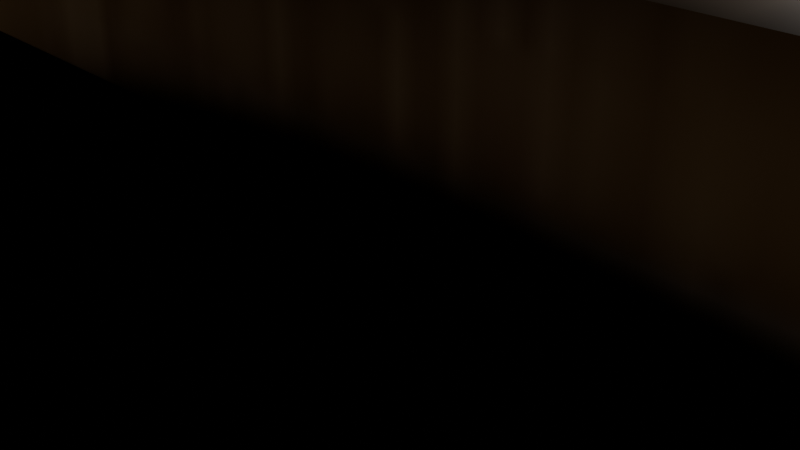 # Source: Stage.blend  (saved by Blender 4.3.34; exported with 4.5.12 LTS)
import bpy
from mathutils import Matrix  # noqa: F401  (used for matrix-valued properties, if any)

bpy.ops.wm.read_factory_settings(use_empty=True)
scene = bpy.context.scene
scene.name = 'Scene'

# ---- collections
col_collection = bpy.data.collections.new('Collection'); scene.collection.children.link(col_collection)

# ---- images (referenced by path relative to the original .blend; pixels are not part of the script)
import os
ASSET_DIR = os.environ.get("B2B_ASSET_DIR", "")  # directory of the original .blend (textures are referenced by path, not embedded)
HERE = os.path.dirname(os.path.abspath(__file__))  # packed textures are extracted next to this script under _unpacked/

def load_image(name, relpath, width, height, colorspace="sRGB"):
    """Load a texture the original file referenced (path relative to the .blend, or extracted next to this script)."""
    p = next((c for c in (os.path.join(HERE, relpath), os.path.join(ASSET_DIR, relpath)) if relpath and os.path.exists(c)), "")
    if p:
        img = bpy.data.images.load(p, check_existing=True)
        img.name = name
    else:  # same state as the original file: an image datablock whose file is absent (Cycles renders it pink)
        img = bpy.data.images.new(name, width, height)
        img.source = "FILE"
        img.filepath = "//" + (relpath or name)
    img.colorspace_settings.name = colorspace
    return img
img_oak_veneer_01_diff_1k_jpg = load_image('oak_veneer_01_diff_1k.jpg', '_unpacked/oak_veneer_01_diff_1k.954dc448.jpg', 512, 512, 'sRGB')
img_husuma2_png = load_image('husuma2.png', '_unpacked/husuma2.0723afe3.png', 583, 885, 'sRGB')
img_husumamigi_png = load_image('husumamigi.png', '_unpacked/husumamigi.6bbb4f8f.png', 611, 895, 'sRGB')

# ---- materials (node trees are filled in below, after node groups)
mat_material_001 = bpy.data.materials.new('Material.001')
mat_material_001.alpha_threshold = 0.0
mat_material_001.roughness = 0.5
mat_material_001.line_color = (0.0, 0.0, 0.0, 1.0)
mat_x = bpy.data.materials.new('マテリアル')
mat_001 = bpy.data.materials.new('マテリアル.001')
mat_005 = bpy.data.materials.new('マテリアル.005')
mat_007 = bpy.data.materials.new('マテリアル.007')
mat_003 = bpy.data.materials.new('マテリアル.003')
mat_002 = bpy.data.materials.new('マテリアル.002')
mat_006 = bpy.data.materials.new('マテリアル.006')
mat_004 = bpy.data.materials.new('マテリアル.004')

# ---- material node trees
mat_material_001.use_nodes = True; mat_material_001.node_tree.nodes.clear()
_N = mat_material_001.node_tree.nodes; _L = mat_material_001.node_tree.links
n0 = _N.new('ShaderNodeOutputMaterial'); n0.name = 'Material Output'; n0.location = (312, 413)
n1 = _N.new('ShaderNodeBsdfPrincipled'); n1.name = 'Principled BSDF'; n1.location = (13, 516)
n1.inputs[3].default_value = 1.45
n2 = _N.new('ShaderNodeTexImage'); n2.name = '画像テクスチャ'; n2.location = (-322, 527)
n2.image = img_oak_veneer_01_diff_1k_jpg
_L.new(n1.outputs[0], n0.inputs[0])
_L.new(n2.outputs[0], n1.inputs[0])
n0.is_active_output = True
mat_x.use_nodes = True; mat_x.node_tree.nodes.clear()
_N = mat_x.node_tree.nodes; _L = mat_x.node_tree.links
n0 = _N.new('ShaderNodeBsdfPrincipled'); n0.name = 'プリンシプルBSDF'; n0.location = (10, 300)
n1 = _N.new('ShaderNodeOutputMaterial'); n1.name = 'マテリアル出力'; n1.location = (300, 300)
n2 = _N.new('ShaderNodeTexImage'); n2.name = '画像テクスチャ'; n2.location = (-452, 367)
n2.image = img_husuma2_png
_L.new(n0.outputs[0], n1.inputs[0])
_L.new(n2.outputs[0], n0.inputs[0])
n1.is_active_output = True
mat_001.use_nodes = True; mat_001.node_tree.nodes.clear()
_N = mat_001.node_tree.nodes; _L = mat_001.node_tree.links
n0 = _N.new('ShaderNodeBsdfPrincipled'); n0.name = 'プリンシプルBSDF'; n0.location = (10, 300)
n1 = _N.new('ShaderNodeOutputMaterial'); n1.name = 'マテリアル出力'; n1.location = (300, 300)
n2 = _N.new('ShaderNodeTexImage'); n2.name = '画像テクスチャ'; n2.location = (-534, 345)
n2.image = img_husumamigi_png
_L.new(n0.outputs[0], n1.inputs[0])
_L.new(n2.outputs[0], n0.inputs[0])
n1.is_active_output = True
mat_005.use_nodes = True; mat_005.node_tree.nodes.clear()
_N = mat_005.node_tree.nodes; _L = mat_005.node_tree.links
n0 = _N.new('ShaderNodeBsdfPrincipled'); n0.name = 'プリンシプルBSDF'; n0.location = (10, 300)
n1 = _N.new('ShaderNodeOutputMaterial'); n1.name = 'マテリアル出力'; n1.location = (300, 300)
_L.new(n0.outputs[0], n1.inputs[0])
n1.is_active_output = True
mat_007.use_nodes = True; mat_007.node_tree.nodes.clear()
_N = mat_007.node_tree.nodes; _L = mat_007.node_tree.links
n0 = _N.new('ShaderNodeBsdfPrincipled'); n0.name = 'プリンシプルBSDF'; n0.location = (57, 465)
n1 = _N.new('ShaderNodeOutputMaterial'); n1.name = 'マテリアル出力'; n1.location = (347, 465)
n2 = _N.new('ShaderNodeTexImage'); n2.name = '画像テクスチャ'; n2.location = (-377, 417)
n2.image = img_husumamigi_png
_L.new(n0.outputs[0], n1.inputs[0])
_L.new(n2.outputs[0], n0.inputs[0])
n1.is_active_output = True
mat_003.use_nodes = True; mat_003.node_tree.nodes.clear()
_N = mat_003.node_tree.nodes; _L = mat_003.node_tree.links
n0 = _N.new('ShaderNodeBsdfPrincipled'); n0.name = 'プリンシプルBSDF'; n0.location = (164, 430)
n1 = _N.new('ShaderNodeOutputMaterial'); n1.name = 'マテリアル出力'; n1.location = (454, 430)
n2 = _N.new('ShaderNodeTexImage'); n2.name = '画像テクスチャ'; n2.location = (-255, 356)
n2.image = img_husumamigi_png
_L.new(n0.outputs[0], n1.inputs[0])
_L.new(n2.outputs[0], n0.inputs[0])
n1.is_active_output = True
mat_002.use_nodes = True; mat_002.node_tree.nodes.clear()
_N = mat_002.node_tree.nodes; _L = mat_002.node_tree.links
n0 = _N.new('ShaderNodeBsdfPrincipled'); n0.name = 'プリンシプルBSDF'; n0.location = (10, 300)
n1 = _N.new('ShaderNodeOutputMaterial'); n1.name = 'マテリアル出力'; n1.location = (300, 300)
n2 = _N.new('ShaderNodeTexImage'); n2.name = '画像テクスチャ'; n2.location = (-388, 277)
n2.image = img_husumamigi_png
_L.new(n0.outputs[0], n1.inputs[0])
_L.new(n2.outputs[0], n0.inputs[0])
n1.is_active_output = True
mat_006.use_nodes = True; mat_006.node_tree.nodes.clear()
_N = mat_006.node_tree.nodes; _L = mat_006.node_tree.links
n0 = _N.new('ShaderNodeBsdfPrincipled'); n0.name = 'プリンシプルBSDF'; n0.location = (32, 491)
n1 = _N.new('ShaderNodeOutputMaterial'); n1.name = 'マテリアル出力'; n1.location = (322, 491)
n2 = _N.new('ShaderNodeTexImage'); n2.name = '画像テクスチャ'; n2.location = (-489, 443)
n2.image = img_husumamigi_png
_L.new(n0.outputs[0], n1.inputs[0])
_L.new(n2.outputs[0], n0.inputs[0])
n1.is_active_output = True
mat_004.use_nodes = True; mat_004.node_tree.nodes.clear()
_N = mat_004.node_tree.nodes; _L = mat_004.node_tree.links
n0 = _N.new('ShaderNodeBsdfPrincipled'); n0.name = 'プリンシプルBSDF'; n0.location = (10, 300)
n1 = _N.new('ShaderNodeOutputMaterial'); n1.name = 'マテリアル出力'; n1.location = (300, 300)
n2 = _N.new('ShaderNodeTexImage'); n2.name = '画像テクスチャ'; n2.location = (-442, 360)
n2.image = img_husumamigi_png
_L.new(n0.outputs[0], n1.inputs[0])
_L.new(n2.outputs[0], n0.inputs[0])
n1.is_active_output = True

# ---- world
world_world = bpy.data.worlds.new('World'); scene.world = world_world
world_world.use_nodes = True; world_world.node_tree.nodes.clear()
_N = world_world.node_tree.nodes; _L = world_world.node_tree.links
n0 = _N.new('ShaderNodeOutputWorld'); n0.name = 'World Output'; n0.location = (300, 300)
n1 = _N.new('ShaderNodeBackground'); n1.name = 'Background'; n1.location = (10, 300)
n1.inputs[0].default_value = (0.0509, 0.02508, 0.01466, 1.0)
n1.inputs[1].default_value = 0.0
_L.new(n1.outputs[0], n0.inputs[0])
n0.is_active_output = True
world_world.color = (0.05088, 0.05088, 0.05088)
world_world.sun_shadow_jitter_overblur = 0.0

# ---- cameras
cam_camera = bpy.data.cameras.new('Camera')
cam_camera.clip_end = 100.0
cam_camera.ortho_scale = 7.314

# ---- lights
light_light = bpy.data.lights.new('Light', 'POINT')
light_light.energy = 1000.0
light_light.shadow_soft_size = 0.1

# ---- meshes
me_cube = bpy.data.meshes.new('Cube')
me_cube.from_pydata([(20.84, 8.668, 4.0), (20.84, 8.668, 7.153e-07), (20.84, -3.894, 4.0), (20.84, -3.894, 7.153e-07), (-19.64, 8.668, 4.0), (-19.64, 8.668, 7.153e-07), (-19.64, -3.894, 4.0), (-19.64, -3.894, 7.153e-07), (-11.53, 8.668, 7.153e-07), (-11.53, -3.894, 4.0), (-11.53, -3.894, 7.153e-07), (-11.53, 8.668, 4.0), (-19.64, -11.11, 7.153e-07), (-19.64, -11.11, 4.0), (-11.53, -11.11, 4.0), (-11.53, -11.11, 7.153e-07), (-29.35, -3.894, 7.153e-07), (-29.35, -3.894, 4.0), (-29.35, -11.19, 7.153e-07), (-29.35, -11.19, 4.0), (14.35, -3.894, 7.153e-07), (14.35, 8.668, 4.0), (14.35, 8.668, 7.153e-07), (14.35, -3.894, 4.0), (20.84, -10.86, 4.0), (20.84, -10.86, 7.153e-07), (14.35, -10.86, 7.153e-07), (14.35, -10.86, 4.0), (29.33, -3.894, 4.0), (29.33, -3.894, 7.153e-07), (29.33, -10.86, 4.0), (29.33, -10.86, 7.153e-07), (20.84, -7.375, 7.153e-07), (14.35, -7.375, 7.153e-07), (14.35, -7.375, 4.0), (20.84, -7.375, 4.0), (29.33, -7.375, 7.153e-07), (29.33, -7.375, 4.0), (-19.64, -7.501, 4.0), (-11.53, -7.501, 4.0), (-11.53, -7.501, 7.153e-07), (-19.64, -7.501, 7.153e-07), (-29.35, -7.582, 4.0), (-29.35, -7.582, 7.153e-07), (-29.35, -11.11, 7.153e-07), (-29.35, -11.11, 4.0), (-29.35, -7.501, 4.0), (-29.35, -7.501, 7.153e-07)], [], [(11, 9, 6, 4), (39, 14, 13, 38), (7, 5, 4, 6), (22, 20, 3, 1), (1, 3, 2, 0), (22, 1, 0, 21), (5, 8, 11, 4), (5, 7, 10, 8), (20, 10, 9, 23), (21, 23, 9, 11), (15, 12, 13, 14), (40, 15, 14, 39), (38, 46, 17, 6), (41, 12, 15, 40), (12, 44, 45, 13), (41, 47, 44, 12), (6, 17, 16, 7), (0, 2, 23, 21), (33, 26, 25, 32), (8, 22, 21, 11), (8, 10, 20, 22), (25, 26, 27, 24), (34, 27, 26, 33), (35, 24, 27, 34), (35, 37, 30, 24), (3, 29, 28, 2), (32, 36, 29, 3), (24, 30, 31, 25), (25, 31, 36, 32), (2, 28, 37, 35), (2, 35, 34, 23), (23, 34, 33, 20), (20, 33, 32, 3), (7, 16, 47, 41), (7, 41, 40, 10), (13, 45, 46, 38), (10, 40, 39, 9), (9, 39, 38, 6), (18, 19, 45, 44), (19, 42, 46, 45), (43, 18, 44, 47)])
me_cube.polygons.foreach_set('use_smooth', [True] * 41)
me_cube.polygons.foreach_set('material_index', [0, 0, 0, 0, 0, 0, 0, 0, 0, 0, 0, 0, 0, 0, 0, 0, 0, 0, 0, 0, 0, 0, 0, 0, 0, 0, 0, 0, 0, 0, 0, 0, 0, 0, 0, 0, 0, 0, 2, 2, 2])
_uv = me_cube.uv_layers.new(name='UVMap')
_uv.uv.foreach_set('vector', [0.2889, 0.6994, 0.2889, 0.4853, 0.1507, 0.4853, 0.1507, 0.6994, 0.2889, 0.4238, 0.2889, 0.3624, 0.1507, 0.3624, 0.1507, 0.4238, 0.4853, 0.4454, 0.6994, 0.4454, 0.6994, 0.5546, 0.4853, 0.5546, 0.0, 0.1602, 1.0, 0.1602, 1.0, 0.0, 0.0, 2.98e-08, 0.6994, 0.4454, 0.4853, 0.4454, 0.4853, 0.5546, 0.6994, 0.5546, 0.7299, 0.4454, 0.8404, 0.4454, 0.8404, 0.5546, 0.7299, 0.5546, 0.1507, 0.4454, 0.2889, 0.4454, 0.2889, 0.5546, 0.1507, 0.5546, 2.98e-08, 1.0, 1.0, 1.0, 1.0, 0.7996, 0.0, 0.7996, 0.7299, 0.4454, 0.2889, 0.4454, 0.2889, 0.5546, 0.7299, 0.5546, 0.7299, 0.6994, 0.7299, 0.4853, 0.2889, 0.4853, 0.2889, 0.6994, 0.2889, 0.4454, 0.1507, 0.4454, 0.1507, 0.5546, 0.2889, 0.5546, 0.4238, 0.4454, 0.3624, 0.4454, 0.3624, 0.5546, 0.4238, 0.5546, 0.1507, 0.4238, -0.01479, 0.4238, -0.01479, 0.4853, 0.1507, 0.4853, 0.5, 0.4551, 1.0, 0.4551, 1.0, 0.0, 0.5, 1.49e-08, 0.1507, 0.4454, -0.01479, 0.4454, -0.01479, 0.5546, 0.1507, 0.5546, 0.5, 0.4551, 0.5, 1.0, 1.0, 1.0, 1.0, 0.4551, 0.1507, 0.5546, -0.01479, 0.5546, -0.01479, 0.4454, 0.1507, 0.4454, 0.8404, 0.6994, 0.8404, 0.4853, 0.7299, 0.4853, 0.7299, 0.6994, 0.5, 1.0, 1.0, 1.0, 1.0, 0.5671, 0.5, 0.5671, 0.2889, 0.4454, 0.7299, 0.4454, 0.7299, 0.5546, 0.2889, 0.5546, 0.0, 0.7996, 1.0, 0.7996, 1.0, 0.1602, 0.0, 0.1602, 0.8404, 0.4454, 0.7299, 0.4454, 0.7299, 0.5546, 0.8404, 0.5546, 0.426, 0.5546, 0.3667, 0.5546, 0.3667, 0.4454, 0.426, 0.4454, 0.8404, 0.426, 0.8404, 0.3667, 0.7299, 0.3667, 0.7299, 0.426, 0.8404, 0.426, 0.9852, 0.426, 0.9852, 0.3667, 0.8404, 0.3667, 0.8404, 0.4454, 0.9852, 0.4454, 0.9852, 0.5546, 0.8404, 0.5546, 0.5, 0.5671, 0.5, 1.49e-08, 0.0, 2.98e-08, 0.0, 0.5671, 0.8404, 0.5546, 0.9852, 0.5546, 0.9852, 0.4454, 0.8404, 0.4454, 1.0, 0.5671, 1.0, 0.0, 0.5, 1.49e-08, 0.5, 0.5671, 0.8404, 0.4853, 0.9852, 0.4853, 0.9852, 0.426, 0.8404, 0.426, 0.8404, 0.4853, 0.8404, 0.426, 0.7299, 0.426, 0.7299, 0.4853, 0.4853, 0.5546, 0.426, 0.5546, 0.426, 0.4454, 0.4853, 0.4454, 2.98e-08, 1.0, 0.5, 1.0, 0.5, 0.5671, 0.0, 0.5671, 0.0, 0.4551, 2.98e-08, 1.0, 0.5, 1.0, 0.5, 0.4551, 0.0, 0.4551, 0.5, 0.4551, 0.5, 1.49e-08, 0.0, 2.98e-08, 0.1507, 0.3624, -0.01479, 0.3624, -0.01479, 0.4238, 0.1507, 0.4238, 0.4853, 0.4454, 0.4238, 0.4454, 0.4238, 0.5546, 0.4853, 0.5546, 0.2889, 0.4853, 0.2889, 0.4238, 0.1507, 0.4238, 0.1507, 0.4853, 0.983, 0.01037, 0.983, 0.9949, 0.983, 0.9949, 0.983, 0.01037, 0.983, 0.9949, 0.005206, 0.9949, 0.005206, 0.9949, 0.983, 0.9949, 0.005205, 0.01037, 0.983, 0.01037, 0.983, 0.01037, 0.005205, 0.01037])
me_cube.materials.append(mat_material_001)
me_cube.materials.append(mat_x)
me_cube.materials.append(mat_001)
me_cube.materials.append(mat_005)
me_cube.materials.append(None)
me_cube.materials.append(mat_007)
me_cube.use_mirror_vertex_groups = False
me_cube.update()
me_cube.normals_split_custom_set([tuple(v) for v in zip(*[iter([-0.2518, -0.8127, -0.5254, -0.2242, 0.3419, -0.9126, 0.3015, -0.3015, -0.9045, 0.5774, -0.5774, -0.5774, -0.7332, -0.008051, -0.6799, -0.5774, 0.5774, -0.5774, 0.0, 0.7071, -0.7071, 0.0, 0.0, -1.0, 0.0003772, -0.0003699, 1.0, -8.225e-06, 8.225e-06, 1.0, 0.5774, -0.5774, -0.5774, 0.3015, -0.3015, -0.9045, 0.0006103, 0.0004582, 1.0, 0.0003698, 0.0003193, 1.0, -0.0003195, -0.0004276, 1.0, -2.87e-05, 4.521e-05, 1.0, -2.87e-05, 4.521e-05, 1.0, -0.0003195, -0.0004276, 1.0, -0.3015, -0.3015, -0.9045, -0.5774, -0.5774, -0.5774, 0.0006103, 0.0004582, 1.0, -2.87e-05, 4.521e-05, 1.0, -0.5774, -0.5774, -0.5774, -0.2606, -0.869, -0.4206, -8.225e-06, 8.225e-06, 1.0, 0.0, 0.0004583, 1.0, -0.2518, -0.8127, -0.5254, 0.5774, -0.5774, -0.5774, -8.225e-06, 8.225e-06, 1.0, 0.0003772, -0.0003699, 1.0, -0.0003193, 0.0003698, 1.0, 0.0, 0.0004583, 1.0, 0.0003698, 0.0003193, 1.0, -0.0003193, 0.0003698, 1.0, -0.2242, 0.3419, -0.9126, 0.2242, 0.3418, -0.9126, -0.2606, -0.869, -0.4206, 0.2242, 0.3418, -0.9126, -0.2242, 0.3419, -0.9126, -0.2518, -0.8127, -0.5254, 8.634e-05, -0.0001601, 1.0, 0.0, -0.0003863, 1.0, 0.0, 0.7071, -0.7071, -0.5774, 0.5774, -0.5774, 0.02868, -0.9839, -0.1765, 8.634e-05, -0.0001601, 1.0, -0.5774, 0.5774, -0.5774, -0.7332, -0.008051, -0.6799, 0.0, 0.0, -1.0, 0.72, 0.5091, -0.4715, 0.5776, -0.5773, -0.5772, 0.3015, -0.3015, -0.9045, 0.2856, -0.6437, 0.71, 0.0, -0.0003863, 1.0, 8.634e-05, -0.0001601, 1.0, 0.02868, -0.9839, -0.1765, 0.0, -0.0003863, 1.0, -0.4112, -0.6039, 0.6828, -0.5774, 0.5774, 0.5774, 0.0, 0.7071, -0.7071, 0.2856, -0.6437, 0.71, 0.771, 0.5733, 0.2773, -0.4112, -0.6039, 0.6828, 0.0, -0.0003863, 1.0, 0.3015, -0.3015, -0.9045, 0.5776, -0.5773, -0.5772, 0.9717, -0.1671, 0.1672, 0.0003772, -0.0003699, 1.0, -0.5774, -0.5774, -0.5774, -0.3015, -0.3015, -0.9045, 0.2242, 0.3418, -0.9126, -0.2606, -0.869, -0.4206, 0.463, -0.5823, -0.6682, -8.625e-05, -0.0001602, 1.0, -0.0004747, -0.0003862, 1.0, 0.2859, 0.6436, 0.71, 0.0, 0.0004583, 1.0, 0.0006103, 0.0004582, 1.0, -0.2606, -0.869, -0.4206, -0.2518, -0.8127, -0.5254, 0.0, 0.0004583, 1.0, -0.0003193, 0.0003698, 1.0, 0.0003698, 0.0003193, 1.0, 0.0006103, 0.0004582, 1.0, -0.0004747, -0.0003862, 1.0, -8.625e-05, -0.0001602, 1.0, 0.5774, 0.5774, -0.5774, 0.0, 0.7071, -0.7071, 0.6906, -0.03118, -0.7226, 0.5774, 0.5774, -0.5774, -8.625e-05, -0.0001602, 1.0, 0.463, -0.5823, -0.6682, 0.0, 0.0, -1.0, 0.0, 0.7071, -0.7071, 0.5774, 0.5774, -0.5774, 0.6906, -0.03118, -0.7226, 0.0, 0.0, -1.0, -0.7074, -2.728e-05, -0.7068, -0.5776, 0.5773, -0.5771, 0.0, 0.7071, -0.7071, -0.0003195, -0.0004276, 1.0, -0.1673, -0.1669, 0.9717, -0.5776, -0.5771, -0.5774, -0.3015, -0.3015, -0.9045, 0.2859, 0.6436, 0.71, -0.4486, -0.7729, 0.4487, -0.1673, -0.1669, 0.9717, -0.0003195, -0.0004276, 1.0, 0.0, 0.7071, -0.7071, -0.5776, 0.5773, -0.5771, -0.9717, 0.1674, 0.1669, -0.0004747, -0.0003862, 1.0, -0.0004747, -0.0003862, 1.0, -0.9717, 0.1674, 0.1669, -0.4486, -0.7729, 0.4487, 0.2859, 0.6436, 0.71, -0.3015, -0.3015, -0.9045, -0.5776, -0.5771, -0.5774, -0.7074, -2.728e-05, -0.7068, 0.0, 0.0, -1.0, -0.3015, -0.3015, -0.9045, 0.0, 0.0, -1.0, 0.6906, -0.03118, -0.7226, 0.2242, 0.3418, -0.9126, 0.2242, 0.3418, -0.9126, 0.6906, -0.03118, -0.7226, 0.463, -0.5823, -0.6682, 0.0003698, 0.0003193, 1.0, 0.0003698, 0.0003193, 1.0, 0.463, -0.5823, -0.6682, 0.2859, 0.6436, 0.71, -0.0003195, -0.0004276, 1.0, 0.0003772, -0.0003699, 1.0, 0.9717, -0.1671, 0.1672, 0.771, 0.5733, 0.2773, 0.2856, -0.6437, 0.71, 0.0003772, -0.0003699, 1.0, 0.2856, -0.6437, 0.71, 0.02868, -0.9839, -0.1765, -0.0003193, 0.0003698, 1.0, 0.0, 0.7071, -0.7071, -0.5774, 0.5774, 0.5774, 0.72, 0.5091, -0.4715, 0.0, 0.0, -1.0, -0.0003193, 0.0003698, 1.0, 0.02868, -0.9839, -0.1765, -0.7332, -0.008051, -0.6799, -0.2242, 0.3419, -0.9126, -0.2242, 0.3419, -0.9126, -0.7332, -0.008051, -0.6799, 0.0, 0.0, -1.0, 0.3015, -0.3015, -0.9045, 4.371e-08, 1.0, -4.371e-08, -1.0, 0.0, 0.0, -0.5774, 0.5774, 0.5774, -0.4112, -0.6039, 0.6828, -1.0, 0.0, 0.0, 8.742e-08, -1.0, -4.371e-08, 0.72, 0.5091, -0.4715, -0.5774, 0.5774, 0.5774, 0.0, -1.0, -4.371e-08, 4.371e-08, 1.0, -4.371e-08, -0.4112, -0.6039, 0.6828, 0.771, 0.5733, 0.2773])] * 3)])
me_x = bpy.data.meshes.new('平面')
me_x.from_pydata([(-6.516, 3.812, -2.47), (-2.552, 3.812, -2.47), (-6.516, 0.3413, -2.47), (-2.552, 0.3413, -2.47)], [], [(0, 1, 3, 2)])
_uv = me_x.uv_layers.new(name='UVマップ')
_uv.uv.foreach_set('vector', [0.9963, 0.01382, 0.9963, 0.9905, 0.003287, 0.9905, 0.003287, 0.01382])
me_x.materials.append(mat_003)
me_x.update()
me_001 = bpy.data.meshes.new('平面.001')
me_001.from_pydata([(-0.1164, -3.807, 0.3879), (3.853, -3.807, 0.3879), (-0.1164, 0.07153, 0.3879), (3.853, 0.07153, 0.3879)], [], [(0, 1, 3, 2)])
_uv = me_001.uv_layers.new(name='UVマップ')
_uv.uv.foreach_set('vector', [0.001262, 0.01301, 0.001262, 0.9907, 0.992, 0.9907, 0.992, 0.01301])
me_001.materials.append(mat_002)
me_001.update()
me_002 = bpy.data.meshes.new('平面.002')
me_002.from_pydata([(-1.531, -1.467, 0.7425), (2.422, -1.371, 0.7155), (-1.611, 1.831, 0.7333), (2.341, 1.927, 0.7063)], [], [(0, 1, 3, 2)])
_uv = me_002.uv_layers.new(name='UVマップ')
_uv.uv.foreach_set('vector', [0.9892, 0.993, 0.9959, 0.01723, -0.0004477, 0.01549, 0.005497, 0.986])
me_002.materials.append(mat_006)
me_002.update()
me_003 = bpy.data.meshes.new('平面.003')
me_003.from_pydata([(-0.01234, 3.282, -3.867), (3.986, 3.282, -3.867), (-0.01234, -0.2106, -3.867), (3.986, -0.2106, -3.867)], [], [(0, 1, 3, 2)])
_uv = me_003.uv_layers.new(name='UVマップ')
_uv.uv.foreach_set('vector', [5.96e-08, 0.9923, 0.002061, 0.01043, 1.0, 0.01043, 0.9993, 0.9923])
me_003.materials.append(mat_004)
me_003.update()

# ---- objects
ob_cube = bpy.data.objects.new('Cube', me_cube)
ob_light = bpy.data.objects.new('Light', light_light)
ob_camera = bpy.data.objects.new('Camera', cam_camera)
ob_x = bpy.data.objects.new('平面', me_x)
ob_001 = bpy.data.objects.new('平面.001', me_001)
ob_002 = bpy.data.objects.new('平面.002', me_002)
ob_003 = bpy.data.objects.new('平面.003', me_003)

# ---- transforms, parenting, visibility, modifiers, constraints
ob_cube.location = (0.0, 0.0, 0.0)
ob_cube.lock_rotations_4d = False
ob_cube.empty_display_type = 'ARROWS'
ob_cube.lineart.crease_threshold = 0.0
ob_light.location = (4.076, 1.005, 5.904)
ob_light.rotation_euler = (0.6503, 0.05522, 1.866)
ob_light.lock_rotations_4d = False
ob_light.empty_display_type = 'ARROWS'
ob_light.color = (0.0, 0.0, 0.0, 0.0)
ob_light.lineart.crease_threshold = 0.0
ob_camera.location = (7.359, -6.926, 4.958)
ob_camera.rotation_euler = (1.109, 0.0, 0.8149)
ob_camera.lock_rotations_4d = False
ob_camera.empty_display_type = 'ARROWS'
ob_camera.color = (0.0, 0.0, 0.0, 0.0)
ob_camera.display_type = 'WIRE'
ob_camera.lineart.crease_threshold = 0.0
ob_x.location = (31.86, -7.715, -2.538)
ob_x.rotation_euler = (-0.0, 1.571, 0.0)
ob_001.location = (-29.66, -3.973, 3.856)
ob_001.rotation_euler = (-0.0, 1.571, 0.0)
ob_002.location = (-30.07, -9.675, 2.39)
ob_002.rotation_euler = (-0.0, 1.571, 0.0)
ob_003.location = (33.18, -10.64, 3.924)
ob_003.rotation_euler = (-0.0, 1.571, 0.0)

# ---- collection membership
col_collection.objects.link(ob_cube)
col_collection.objects.link(ob_light)
col_collection.objects.link(ob_camera)
col_collection.objects.link(ob_x)
col_collection.objects.link(ob_001)
col_collection.objects.link(ob_002)
col_collection.objects.link(ob_003)

# ---- scene / render settings (as saved in the file)
scene.camera = ob_camera
scene.frame_start = 1; scene.frame_end = 60; scene.frame_set(0)
scene.render.engine = 'BLENDER_EEVEE_NEXT'
bpy.context.view_layer.update()
